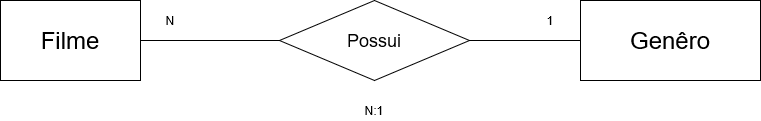

The diagram above was exported from draw.io. Its source (the exported page's mxGraphModel, read from the mxfile embedded in the PNG):
<mxGraphModel dx="1267" dy="543" grid="1" gridSize="10" guides="1" tooltips="1" connect="1" arrows="1" fold="1" page="1" pageScale="1" pageWidth="827" pageHeight="1169" math="0" shadow="0">
  <root>
    <mxCell id="0" />
    <mxCell id="1" parent="0" />
    <mxCell id="sm10OQDXtpI7ZVCQ3l4p-1" value="&lt;div&gt;&lt;font style=&quot;font-size: 24px&quot;&gt;Filme&lt;/font&gt;&lt;/div&gt;" style="rounded=0;whiteSpace=wrap;html=1;" vertex="1" parent="1">
      <mxGeometry x="40" y="160" width="140" height="80" as="geometry" />
    </mxCell>
    <mxCell id="sm10OQDXtpI7ZVCQ3l4p-2" value="&lt;font style=&quot;font-size: 24px&quot;&gt;Genêro&lt;/font&gt;" style="rounded=0;whiteSpace=wrap;html=1;" vertex="1" parent="1">
      <mxGeometry x="620" y="160" width="180" height="80" as="geometry" />
    </mxCell>
    <mxCell id="sm10OQDXtpI7ZVCQ3l4p-3" value="&lt;div&gt;&lt;font style=&quot;font-size: 18px&quot;&gt;Possui&lt;/font&gt;&lt;/div&gt;" style="rhombus;whiteSpace=wrap;html=1;" vertex="1" parent="1">
      <mxGeometry x="319" y="160" width="190" height="80" as="geometry" />
    </mxCell>
    <mxCell id="sm10OQDXtpI7ZVCQ3l4p-4" value="" style="endArrow=none;html=1;entryX=0;entryY=0.5;entryDx=0;entryDy=0;" edge="1" parent="1" target="sm10OQDXtpI7ZVCQ3l4p-3">
      <mxGeometry width="50" height="50" relative="1" as="geometry">
        <mxPoint x="180" y="200" as="sourcePoint" />
        <mxPoint x="230" y="150" as="targetPoint" />
      </mxGeometry>
    </mxCell>
    <mxCell id="sm10OQDXtpI7ZVCQ3l4p-7" value="" style="endArrow=none;html=1;entryX=0;entryY=0.5;entryDx=0;entryDy=0;" edge="1" parent="1" target="sm10OQDXtpI7ZVCQ3l4p-2">
      <mxGeometry width="50" height="50" relative="1" as="geometry">
        <mxPoint x="509" y="200" as="sourcePoint" />
        <mxPoint x="559" y="150" as="targetPoint" />
      </mxGeometry>
    </mxCell>
    <mxCell id="sm10OQDXtpI7ZVCQ3l4p-8" value="N" style="text;html=1;strokeColor=none;fillColor=none;align=center;verticalAlign=middle;whiteSpace=wrap;rounded=0;" vertex="1" parent="1">
      <mxGeometry x="190" y="170" width="40" height="20" as="geometry" />
    </mxCell>
    <mxCell id="sm10OQDXtpI7ZVCQ3l4p-9" value="1" style="text;html=1;strokeColor=none;fillColor=none;align=center;verticalAlign=middle;whiteSpace=wrap;rounded=0;" vertex="1" parent="1">
      <mxGeometry x="570" y="170" width="40" height="20" as="geometry" />
    </mxCell>
    <mxCell id="sm10OQDXtpI7ZVCQ3l4p-10" value="&lt;div&gt;N:1&lt;/div&gt;" style="text;html=1;strokeColor=none;fillColor=none;align=center;verticalAlign=middle;whiteSpace=wrap;rounded=0;" vertex="1" parent="1">
      <mxGeometry x="394" y="260" width="40" height="20" as="geometry" />
    </mxCell>
  </root>
</mxGraphModel>